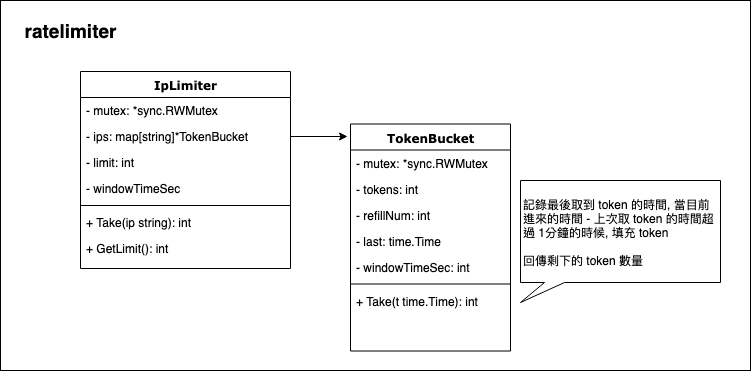

The diagram above was exported from draw.io. Its source (the exported page's mxGraphModel, read from the mxfile embedded in the PNG):
<mxGraphModel dx="815" dy="541" grid="1" gridSize="10" guides="1" tooltips="1" connect="1" arrows="1" fold="1" page="1" pageScale="1" pageWidth="1100" pageHeight="850" background="#ffffff" math="0" shadow="0">
  <root>
    <mxCell id="0" />
    <mxCell id="1" parent="0" />
    <mxCell id="cXEI1c-tq1lOMzYpcKsR-8" value="" style="rounded=0;whiteSpace=wrap;html=1;shadow=0;" vertex="1" parent="1">
      <mxGeometry x="170" y="10" width="750" height="370" as="geometry" />
    </mxCell>
    <mxCell id="78961159f06e98e8-17" value="TokenBucket" style="swimlane;html=1;fontStyle=1;align=center;verticalAlign=top;childLayout=stackLayout;horizontal=1;startSize=26;horizontalStack=0;resizeParent=1;resizeLast=0;collapsible=1;marginBottom=0;swimlaneFillColor=#ffffff;rounded=0;shadow=0;comic=0;labelBackgroundColor=none;strokeColor=#000000;strokeWidth=1;fillColor=none;fontFamily=Verdana;fontSize=12;fontColor=#000000;" parent="1" vertex="1">
      <mxGeometry x="520" y="133.5" width="160" height="227" as="geometry" />
    </mxCell>
    <mxCell id="78961159f06e98e8-21" value="- mutex: *sync.RWMutex" style="text;html=1;strokeColor=none;fillColor=none;align=left;verticalAlign=top;spacingLeft=4;spacingRight=4;whiteSpace=wrap;overflow=hidden;rotatable=0;points=[[0,0.5],[1,0.5]];portConstraint=eastwest;" parent="78961159f06e98e8-17" vertex="1">
      <mxGeometry y="26" width="160" height="26" as="geometry" />
    </mxCell>
    <mxCell id="78961159f06e98e8-23" value="- tokens: int" style="text;html=1;strokeColor=none;fillColor=none;align=left;verticalAlign=top;spacingLeft=4;spacingRight=4;whiteSpace=wrap;overflow=hidden;rotatable=0;points=[[0,0.5],[1,0.5]];portConstraint=eastwest;" parent="78961159f06e98e8-17" vertex="1">
      <mxGeometry y="52" width="160" height="26" as="geometry" />
    </mxCell>
    <mxCell id="78961159f06e98e8-25" value="- refillNum: int" style="text;html=1;strokeColor=none;fillColor=none;align=left;verticalAlign=top;spacingLeft=4;spacingRight=4;whiteSpace=wrap;overflow=hidden;rotatable=0;points=[[0,0.5],[1,0.5]];portConstraint=eastwest;" parent="78961159f06e98e8-17" vertex="1">
      <mxGeometry y="78" width="160" height="26" as="geometry" />
    </mxCell>
    <mxCell id="78961159f06e98e8-26" value="- last: time.Time" style="text;html=1;strokeColor=none;fillColor=none;align=left;verticalAlign=top;spacingLeft=4;spacingRight=4;whiteSpace=wrap;overflow=hidden;rotatable=0;points=[[0,0.5],[1,0.5]];portConstraint=eastwest;" parent="78961159f06e98e8-17" vertex="1">
      <mxGeometry y="104" width="160" height="26" as="geometry" />
    </mxCell>
    <mxCell id="78961159f06e98e8-24" value="- windowTimeSec: int" style="text;html=1;strokeColor=none;fillColor=none;align=left;verticalAlign=top;spacingLeft=4;spacingRight=4;whiteSpace=wrap;overflow=hidden;rotatable=0;points=[[0,0.5],[1,0.5]];portConstraint=eastwest;" parent="78961159f06e98e8-17" vertex="1">
      <mxGeometry y="130" width="160" height="26" as="geometry" />
    </mxCell>
    <mxCell id="78961159f06e98e8-19" value="" style="line;html=1;strokeWidth=1;fillColor=none;align=left;verticalAlign=middle;spacingTop=-1;spacingLeft=3;spacingRight=3;rotatable=0;labelPosition=right;points=[];portConstraint=eastwest;" parent="78961159f06e98e8-17" vertex="1">
      <mxGeometry y="156" width="160" height="8" as="geometry" />
    </mxCell>
    <mxCell id="78961159f06e98e8-20" value="+ Take(t time.Time): int" style="text;html=1;strokeColor=none;fillColor=none;align=left;verticalAlign=top;spacingLeft=4;spacingRight=4;whiteSpace=wrap;overflow=hidden;rotatable=0;points=[[0,0.5],[1,0.5]];portConstraint=eastwest;" parent="78961159f06e98e8-17" vertex="1">
      <mxGeometry y="164" width="160" height="26" as="geometry" />
    </mxCell>
    <mxCell id="78961159f06e98e8-30" value="IpLimiter" style="swimlane;html=1;fontStyle=1;align=center;verticalAlign=top;childLayout=stackLayout;horizontal=1;startSize=26;horizontalStack=0;resizeParent=1;resizeLast=0;collapsible=1;marginBottom=0;swimlaneFillColor=#ffffff;rounded=0;shadow=0;comic=0;labelBackgroundColor=none;strokeColor=#000000;strokeWidth=1;fillColor=none;fontFamily=Verdana;fontSize=12;fontColor=#000000;" parent="1" vertex="1">
      <mxGeometry x="250" y="81" width="210" height="197" as="geometry" />
    </mxCell>
    <mxCell id="78961159f06e98e8-31" value="- mutex: *sync.RWMutex" style="text;html=1;strokeColor=none;fillColor=none;align=left;verticalAlign=top;spacingLeft=4;spacingRight=4;whiteSpace=wrap;overflow=hidden;rotatable=0;points=[[0,0.5],[1,0.5]];portConstraint=eastwest;" parent="78961159f06e98e8-30" vertex="1">
      <mxGeometry y="26" width="210" height="26" as="geometry" />
    </mxCell>
    <mxCell id="78961159f06e98e8-32" value="- ips: map[string]*TokenBucket" style="text;html=1;strokeColor=none;fillColor=none;align=left;verticalAlign=top;spacingLeft=4;spacingRight=4;whiteSpace=wrap;overflow=hidden;rotatable=0;points=[[0,0.5],[1,0.5]];portConstraint=eastwest;" parent="78961159f06e98e8-30" vertex="1">
      <mxGeometry y="52" width="210" height="26" as="geometry" />
    </mxCell>
    <mxCell id="78961159f06e98e8-33" value="- limit: int" style="text;html=1;strokeColor=none;fillColor=none;align=left;verticalAlign=top;spacingLeft=4;spacingRight=4;whiteSpace=wrap;overflow=hidden;rotatable=0;points=[[0,0.5],[1,0.5]];portConstraint=eastwest;" parent="78961159f06e98e8-30" vertex="1">
      <mxGeometry y="78" width="210" height="26" as="geometry" />
    </mxCell>
    <mxCell id="78961159f06e98e8-34" value="- windowTimeSec" style="text;html=1;strokeColor=none;fillColor=none;align=left;verticalAlign=top;spacingLeft=4;spacingRight=4;whiteSpace=wrap;overflow=hidden;rotatable=0;points=[[0,0.5],[1,0.5]];portConstraint=eastwest;" parent="78961159f06e98e8-30" vertex="1">
      <mxGeometry y="104" width="210" height="26" as="geometry" />
    </mxCell>
    <mxCell id="78961159f06e98e8-38" value="" style="line;html=1;strokeWidth=1;fillColor=none;align=left;verticalAlign=middle;spacingTop=-1;spacingLeft=3;spacingRight=3;rotatable=0;labelPosition=right;points=[];portConstraint=eastwest;" parent="78961159f06e98e8-30" vertex="1">
      <mxGeometry y="130" width="210" height="8" as="geometry" />
    </mxCell>
    <mxCell id="78961159f06e98e8-39" value="+ Take(ip string): int" style="text;html=1;strokeColor=none;fillColor=none;align=left;verticalAlign=top;spacingLeft=4;spacingRight=4;whiteSpace=wrap;overflow=hidden;rotatable=0;points=[[0,0.5],[1,0.5]];portConstraint=eastwest;" parent="78961159f06e98e8-30" vertex="1">
      <mxGeometry y="138" width="210" height="26" as="geometry" />
    </mxCell>
    <mxCell id="78961159f06e98e8-40" value="+ GetLimit(): int" style="text;html=1;strokeColor=none;fillColor=none;align=left;verticalAlign=top;spacingLeft=4;spacingRight=4;whiteSpace=wrap;overflow=hidden;rotatable=0;points=[[0,0.5],[1,0.5]];portConstraint=eastwest;" parent="78961159f06e98e8-30" vertex="1">
      <mxGeometry y="164" width="210" height="26" as="geometry" />
    </mxCell>
    <mxCell id="cXEI1c-tq1lOMzYpcKsR-1" style="edgeStyle=orthogonalEdgeStyle;rounded=0;orthogonalLoop=1;jettySize=auto;html=1;exitX=1;exitY=0.5;exitDx=0;exitDy=0;entryX=-0.016;entryY=0.055;entryDx=0;entryDy=0;entryPerimeter=0;" edge="1" parent="1" source="78961159f06e98e8-32" target="78961159f06e98e8-17">
      <mxGeometry relative="1" as="geometry">
        <mxPoint x="510" y="148" as="targetPoint" />
      </mxGeometry>
    </mxCell>
    <mxCell id="cXEI1c-tq1lOMzYpcKsR-7" value="記錄最後取到 token 的時間, 當目前進來的時間 - 上次取 token 的時間超過 1分鐘的時候, 填充 token&lt;br&gt;&lt;br&gt;回傳剩下的 token 數量" style="shape=callout;whiteSpace=wrap;html=1;perimeter=calloutPerimeter;shadow=0;position2=0;size=20;position=0.12;align=left;" vertex="1" parent="1">
      <mxGeometry x="690" y="190" width="200" height="122" as="geometry" />
    </mxCell>
    <mxCell id="cXEI1c-tq1lOMzYpcKsR-9" value="ratelimiter" style="text;html=1;strokeColor=none;fillColor=none;align=center;verticalAlign=middle;whiteSpace=wrap;rounded=0;shadow=0;fontStyle=1;fontSize=19;" vertex="1" parent="1">
      <mxGeometry x="190" y="30" width="100" height="20" as="geometry" />
    </mxCell>
  </root>
</mxGraphModel>